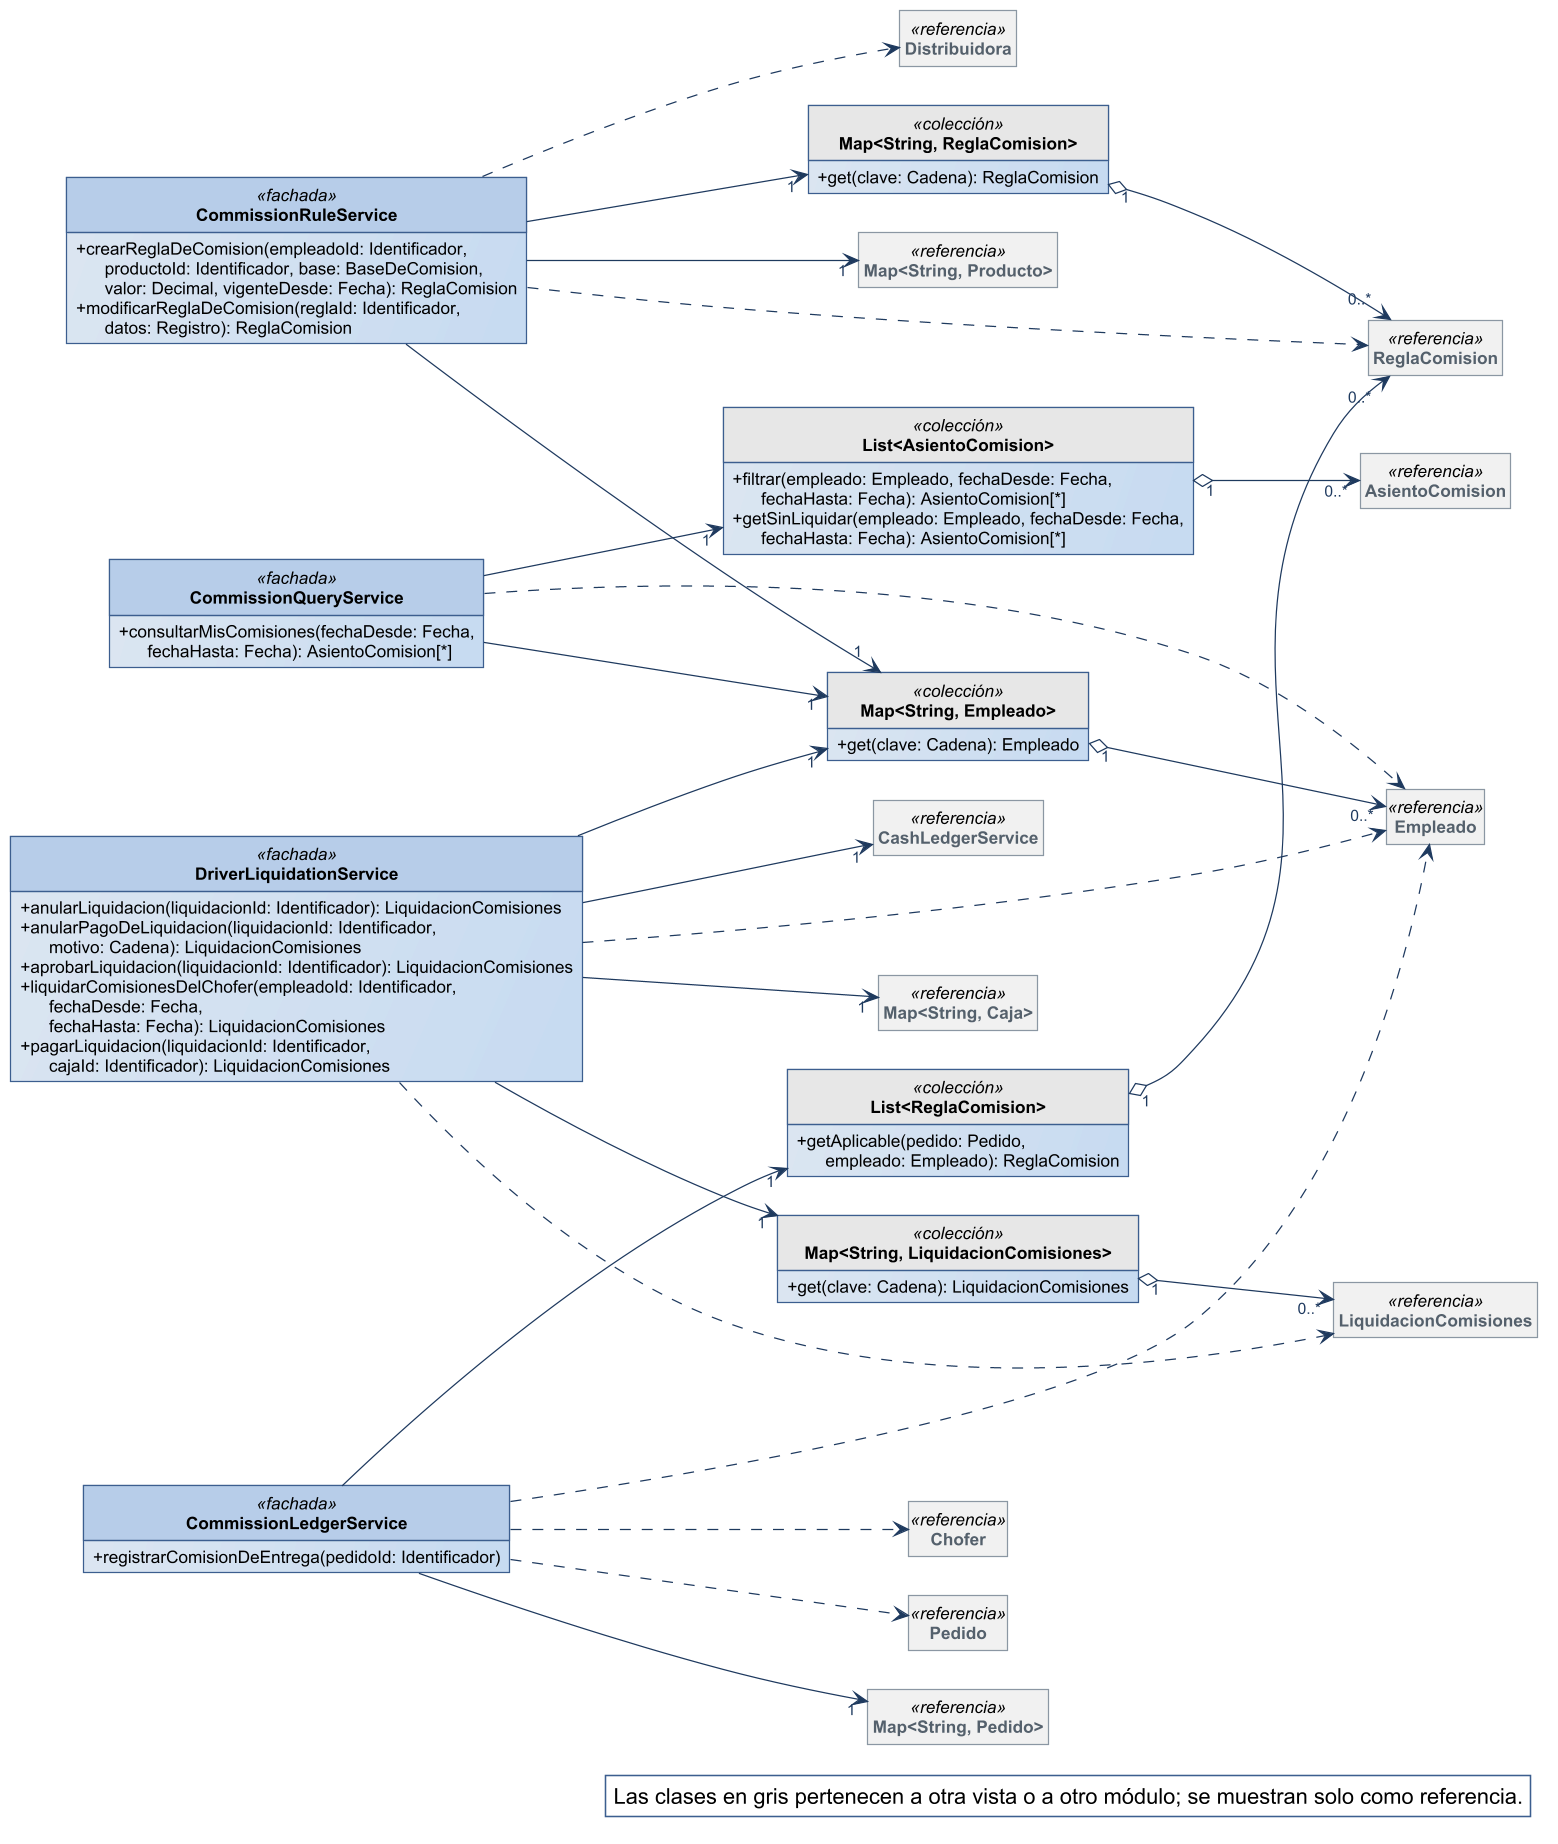

The diagram above was rendered by PlantUML. Its source (embedded in the PNG):
@startuml
!include ../estilo-vp.iuml
skinparam nodesep 40
skinparam ranksep 55
skinparam genericDisplay old
skinparam class<<referencia>> {
  BackgroundColor #F1F1F1
  BorderColor #8A97A3
  FontColor #55616C
}
skinparam class<<fachada>> {
  HeaderBackgroundColor #B7CDE8
}
skinparam class<<controlador>> {
  HeaderBackgroundColor #B7CDE8
}
skinparam class<<fabricación pura>> {
  HeaderBackgroundColor #E4ECF6
}
skinparam class<<colección>> {
  HeaderBackgroundColor #E6E6E6
}
skinparam class<<adaptador>> {
  HeaderBackgroundColor #D5E3F3
}
skinparam packageStyle rectangle
hide circle
hide empty members

left to right direction
skinparam nodesep 25
skinparam ranksep 90
class CommissionRuleService <<fachada>> {
  + crearReglaDeComision(empleadoId: Identificador,\n      productoId: Identificador, base: BaseDeComision,\n      valor: Decimal, vigenteDesde: Fecha): ReglaComision
  + modificarReglaDeComision(reglaId: Identificador,\n      datos: Registro): ReglaComision
}
class CommissionLedgerService <<fachada>> {
  + registrarComisionDeEntrega(pedidoId: Identificador)
}
class DriverLiquidationService <<fachada>> {
  + anularLiquidacion(liquidacionId: Identificador): LiquidacionComisiones
  + anularPagoDeLiquidacion(liquidacionId: Identificador,\n      motivo: Cadena): LiquidacionComisiones
  + aprobarLiquidacion(liquidacionId: Identificador): LiquidacionComisiones
  + liquidarComisionesDelChofer(empleadoId: Identificador,\n      fechaDesde: Fecha,\n      fechaHasta: Fecha): LiquidacionComisiones
  + pagarLiquidacion(liquidacionId: Identificador,\n      cajaId: Identificador): LiquidacionComisiones
}
class CommissionQueryService <<fachada>> {
  + consultarMisComisiones(fechaDesde: Fecha,\n      fechaHasta: Fecha): AsientoComision[*]
}
class "Map<String, ReglaComision>" as Map_String_ReglaComision <<colección>> {
  + get(clave: Cadena): ReglaComision
}
class "Map<String, LiquidacionComisiones>" as Map_String_LiquidacionComisiones <<colección>> {
  + get(clave: Cadena): LiquidacionComisiones
}
class "Map<String, Empleado>" as Map_String_Empleado <<colección>> {
  + get(clave: Cadena): Empleado
}
class "List<ReglaComision>" as List_ReglaComision <<colección>> {
  + getAplicable(pedido: Pedido,\n      empleado: Empleado): ReglaComision
}
class "List<AsientoComision>" as List_AsientoComision <<colección>> {
  + filtrar(empleado: Empleado, fechaDesde: Fecha,\n      fechaHasta: Fecha): AsientoComision[*]
  + getSinLiquidar(empleado: Empleado, fechaDesde: Fecha,\n      fechaHasta: Fecha): AsientoComision[*]
}
class Empleado <<referencia>>
class ReglaComision <<referencia>>
class AsientoComision <<referencia>>
class LiquidacionComisiones <<referencia>>
class "Map<String, Pedido>" as Map_String_Pedido <<referencia>>
class "Map<String, Producto>" as Map_String_Producto <<referencia>>
class CashLedgerService <<referencia>>
class "Map<String, Caja>" as Map_String_Caja <<referencia>>
class Chofer <<referencia>>
class Pedido <<referencia>>
class Distribuidora <<referencia>>

Map_String_Empleado "1" o--> "0..*" Empleado
List_ReglaComision "1" o--> "0..*" ReglaComision
List_AsientoComision "1" o--> "0..*" AsientoComision
Map_String_LiquidacionComisiones "1" o--> "0..*" LiquidacionComisiones
Map_String_ReglaComision "1" o--> "0..*" ReglaComision
CommissionLedgerService --> "1" List_ReglaComision
CommissionLedgerService --> "1" Map_String_Pedido
CommissionQueryService --> "1" List_AsientoComision
CommissionQueryService --> "1" Map_String_Empleado
CommissionRuleService --> "1" Map_String_Empleado
CommissionRuleService --> "1" Map_String_Producto
CommissionRuleService --> "1" Map_String_ReglaComision
DriverLiquidationService --> "1" CashLedgerService
DriverLiquidationService --> "1" Map_String_Caja
DriverLiquidationService --> "1" Map_String_Empleado
DriverLiquidationService --> "1" Map_String_LiquidacionComisiones
CommissionLedgerService ..> Chofer
CommissionLedgerService ..> Empleado
CommissionLedgerService ..> Pedido
CommissionQueryService ..> Empleado
CommissionRuleService ..> Distribuidora
CommissionRuleService ..> ReglaComision
DriverLiquidationService ..> Empleado
DriverLiquidationService ..> LiquidacionComisiones

legend bottom right
  Las clases en gris pertenecen a otra vista o a otro módulo; se muestran solo como referencia.
endlegend
@enduml